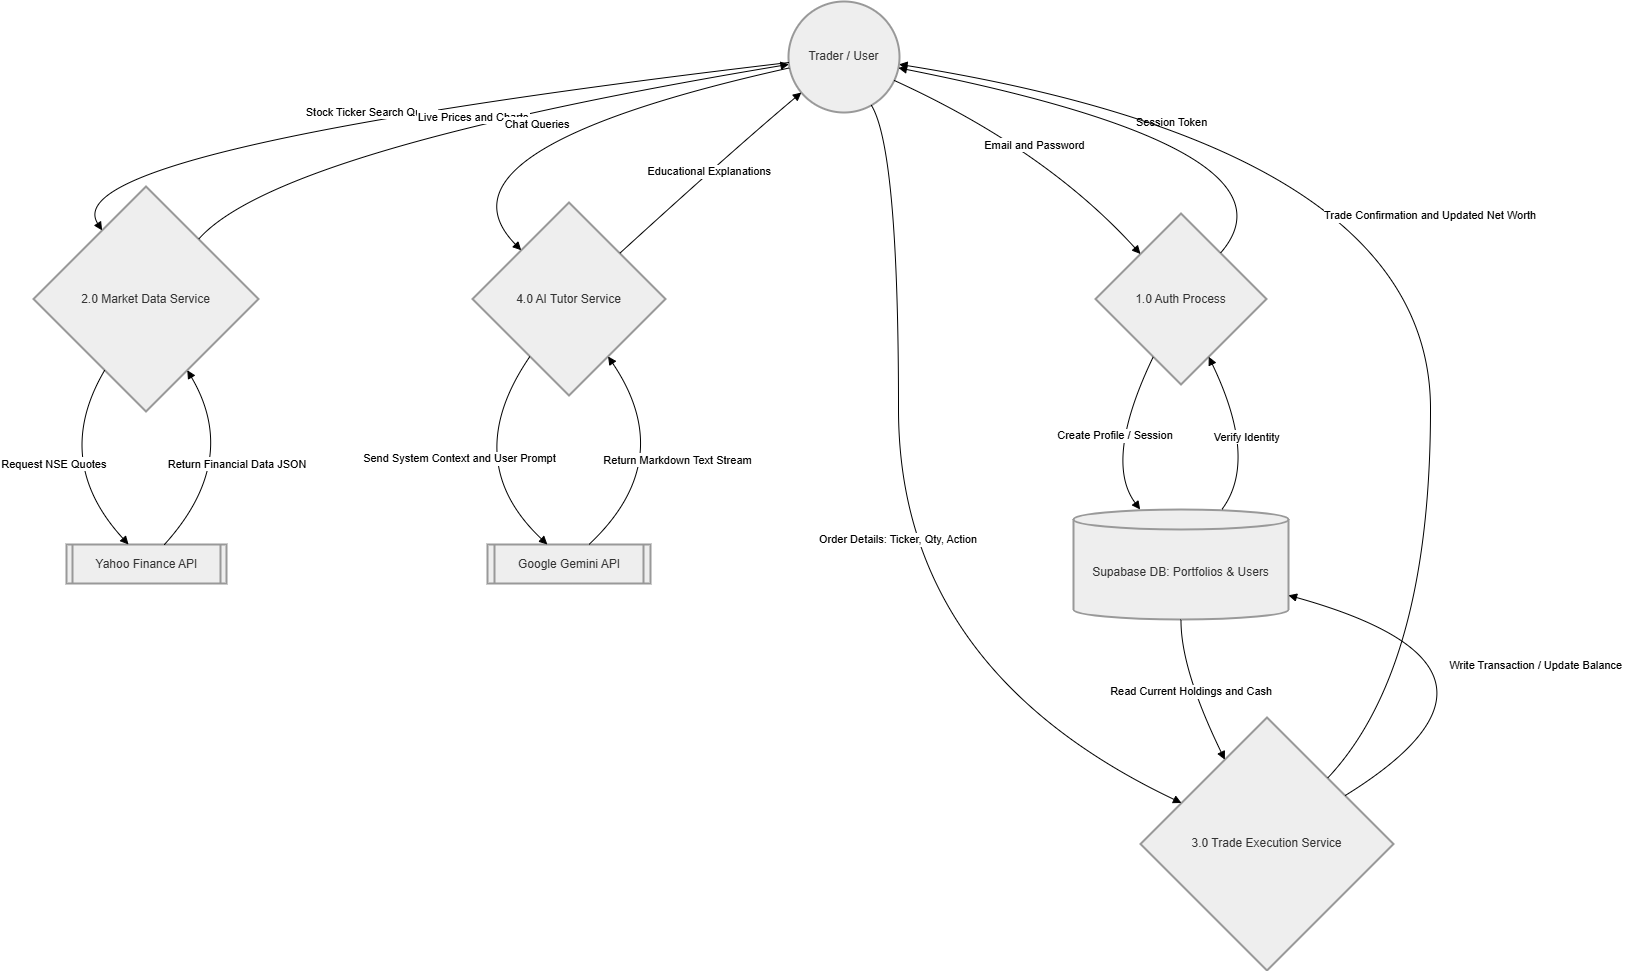

The diagram above was exported from draw.io. Its source (the exported page's mxGraphModel, read from the mxfile embedded in the PNG):
<mxGraphModel dx="3083" dy="1015" grid="1" gridSize="10" guides="1" tooltips="1" connect="1" arrows="1" fold="1" page="1" pageScale="1" pageWidth="850" pageHeight="1100" math="0" shadow="0">
  <root>
    <mxCell id="0" />
    <mxCell id="1" parent="0" />
    <mxCell id="h2W-1wyv2_v2jurs2bK8-1" parent="1" style="ellipse;aspect=fixed;strokeWidth=2;whiteSpace=wrap;fillColor=light-dark(#eeeeee,#1f2020);strokeColor=light-dark(#999999,#cccccc);fontColor=light-dark(#333333,#cccccc);" value="Trader / User" vertex="1">
      <mxGeometry height="111" width="111" x="775" y="20" as="geometry" />
    </mxCell>
    <mxCell id="h2W-1wyv2_v2jurs2bK8-2" parent="1" style="strokeWidth=2;shape=process;whiteSpace=wrap;size=0.04;fillColor=light-dark(#eeeeee,#1f2020);strokeColor=light-dark(#999999,#cccccc);fontColor=light-dark(#333333,#cccccc);" value="Yahoo Finance API" vertex="1">
      <mxGeometry height="39" width="160" x="53" y="563" as="geometry" />
    </mxCell>
    <mxCell id="h2W-1wyv2_v2jurs2bK8-3" parent="1" style="strokeWidth=2;shape=process;whiteSpace=wrap;size=0.04;fillColor=light-dark(#eeeeee,#1f2020);strokeColor=light-dark(#999999,#cccccc);fontColor=light-dark(#333333,#cccccc);" value="Google Gemini API" vertex="1">
      <mxGeometry height="39" width="163" x="474" y="563" as="geometry" />
    </mxCell>
    <mxCell id="h2W-1wyv2_v2jurs2bK8-4" parent="1" style="shape=cylinder3;boundedLbl=1;backgroundOutline=1;size=10;strokeWidth=2;whiteSpace=wrap;fillColor=light-dark(#eeeeee,#1f2020);strokeColor=light-dark(#999999,#cccccc);fontColor=light-dark(#333333,#cccccc);" value="Supabase DB: Portfolios &amp; Users" vertex="1">
      <mxGeometry height="110" width="215" x="1060" y="528" as="geometry" />
    </mxCell>
    <mxCell id="h2W-1wyv2_v2jurs2bK8-5" parent="1" style="rhombus;strokeWidth=2;whiteSpace=wrap;fillColor=light-dark(#eeeeee,#1f2020);strokeColor=light-dark(#999999,#cccccc);fontColor=light-dark(#333333,#cccccc);" value="1.0 Auth Process" vertex="1">
      <mxGeometry height="171" width="171" x="1082" y="232" as="geometry" />
    </mxCell>
    <mxCell id="h2W-1wyv2_v2jurs2bK8-6" parent="1" style="rhombus;strokeWidth=2;whiteSpace=wrap;fillColor=light-dark(#eeeeee,#1f2020);strokeColor=light-dark(#999999,#cccccc);fontColor=light-dark(#333333,#cccccc);" value="2.0 Market Data Service" vertex="1">
      <mxGeometry height="225" width="225" x="20" y="205" as="geometry" />
    </mxCell>
    <mxCell id="h2W-1wyv2_v2jurs2bK8-7" parent="1" style="rhombus;strokeWidth=2;whiteSpace=wrap;fillColor=light-dark(#eeeeee,#1f2020);strokeColor=light-dark(#999999,#cccccc);fontColor=light-dark(#333333,#cccccc);" value="3.0 Trade Execution Service" vertex="1">
      <mxGeometry height="253" width="253" x="1127" y="736" as="geometry" />
    </mxCell>
    <mxCell id="h2W-1wyv2_v2jurs2bK8-8" parent="1" style="rhombus;strokeWidth=2;whiteSpace=wrap;fillColor=light-dark(#eeeeee,#1f2020);strokeColor=light-dark(#999999,#cccccc);fontColor=light-dark(#333333,#cccccc);" value="4.0 AI Tutor Service" vertex="1">
      <mxGeometry height="193" width="193" x="459" y="221" as="geometry" />
    </mxCell>
    <mxCell id="h2W-1wyv2_v2jurs2bK8-9" edge="1" parent="1" source="h2W-1wyv2_v2jurs2bK8-1" style="curved=1;startArrow=none;endArrow=block;exitX=1;exitY=0.73;entryX=0.05;entryY=0;rounded=0;" target="h2W-1wyv2_v2jurs2bK8-5" value="Email and Password">
      <mxGeometry relative="1" as="geometry">
        <Array as="points">
          <mxPoint x="1032" y="168" />
        </Array>
      </mxGeometry>
    </mxCell>
    <mxCell id="h2W-1wyv2_v2jurs2bK8-10" edge="1" parent="1" source="h2W-1wyv2_v2jurs2bK8-5" style="curved=1;startArrow=none;endArrow=block;exitX=0.93;exitY=0;entryX=1;entryY=0.6;rounded=0;" target="h2W-1wyv2_v2jurs2bK8-1" value="Session Token">
      <mxGeometry relative="1" as="geometry">
        <Array as="points">
          <mxPoint x="1297" y="168" />
        </Array>
      </mxGeometry>
    </mxCell>
    <mxCell id="h2W-1wyv2_v2jurs2bK8-11" edge="1" parent="1" source="h2W-1wyv2_v2jurs2bK8-1" style="curved=1;startArrow=none;endArrow=block;exitX=0;exitY=0.56;entryX=0.18;entryY=0;rounded=0;" target="h2W-1wyv2_v2jurs2bK8-6" value="Stock Ticker Search Query">
      <mxGeometry relative="1" as="geometry">
        <Array as="points">
          <mxPoint x="37" y="168" />
        </Array>
      </mxGeometry>
    </mxCell>
    <mxCell id="h2W-1wyv2_v2jurs2bK8-12" edge="1" parent="1" source="h2W-1wyv2_v2jurs2bK8-6" style="curved=1;startArrow=none;endArrow=block;exitX=0.94;exitY=0;entryX=0;entryY=0.58;rounded=0;" target="h2W-1wyv2_v2jurs2bK8-1" value="Live Prices and Charts">
      <mxGeometry relative="1" as="geometry">
        <Array as="points">
          <mxPoint x="264" y="168" />
        </Array>
      </mxGeometry>
    </mxCell>
    <mxCell id="h2W-1wyv2_v2jurs2bK8-13" edge="1" parent="1" source="h2W-1wyv2_v2jurs2bK8-1" style="curved=1;startArrow=none;endArrow=block;exitX=0.79;exitY=1;entryX=0;entryY=0.26;rounded=0;" target="h2W-1wyv2_v2jurs2bK8-7" value="Order Details: Ticker, Qty, Action">
      <mxGeometry relative="1" as="geometry">
        <Array as="points">
          <mxPoint x="885" y="168" />
          <mxPoint x="885" y="687" />
        </Array>
      </mxGeometry>
    </mxCell>
    <mxCell id="h2W-1wyv2_v2jurs2bK8-14" edge="1" parent="1" source="h2W-1wyv2_v2jurs2bK8-7" style="curved=1;startArrow=none;endArrow=block;exitX=0.96;exitY=0;entryX=1;entryY=0.58;rounded=0;" target="h2W-1wyv2_v2jurs2bK8-1" value="Trade Confirmation and Updated Net Worth">
      <mxGeometry relative="1" as="geometry">
        <Array as="points">
          <mxPoint x="1417" y="687" />
          <mxPoint x="1417" y="168" />
        </Array>
      </mxGeometry>
    </mxCell>
    <mxCell id="h2W-1wyv2_v2jurs2bK8-15" edge="1" parent="1" source="h2W-1wyv2_v2jurs2bK8-1" style="curved=1;startArrow=none;endArrow=block;exitX=0;exitY=0.61;entryX=0.01;entryY=0;rounded=0;" target="h2W-1wyv2_v2jurs2bK8-8" value="Chat Queries">
      <mxGeometry relative="1" as="geometry">
        <Array as="points">
          <mxPoint x="409" y="168" />
        </Array>
      </mxGeometry>
    </mxCell>
    <mxCell id="h2W-1wyv2_v2jurs2bK8-16" edge="1" parent="1" source="h2W-1wyv2_v2jurs2bK8-8" style="curved=1;startArrow=none;endArrow=block;exitX=1;exitY=0.05;entryX=0;entryY=0.92;rounded=0;" target="h2W-1wyv2_v2jurs2bK8-1" value="Educational Explanations">
      <mxGeometry relative="1" as="geometry">
        <Array as="points">
          <mxPoint x="720" y="168" />
        </Array>
      </mxGeometry>
    </mxCell>
    <mxCell id="h2W-1wyv2_v2jurs2bK8-17" edge="1" parent="1" source="h2W-1wyv2_v2jurs2bK8-5" style="curved=1;startArrow=none;endArrow=block;exitX=0.26;exitY=1;entryX=0.31;entryY=0;rounded=0;" target="h2W-1wyv2_v2jurs2bK8-4" value="Create Profile / Session">
      <mxGeometry relative="1" as="geometry">
        <Array as="points">
          <mxPoint x="1090" y="479" />
        </Array>
      </mxGeometry>
    </mxCell>
    <mxCell id="h2W-1wyv2_v2jurs2bK8-18" edge="1" parent="1" source="h2W-1wyv2_v2jurs2bK8-4" style="curved=1;startArrow=none;endArrow=block;exitX=0.69;exitY=0;entryX=0.74;entryY=1;rounded=0;" target="h2W-1wyv2_v2jurs2bK8-5" value="Verify Identity">
      <mxGeometry relative="1" as="geometry">
        <Array as="points">
          <mxPoint x="1245" y="479" />
        </Array>
      </mxGeometry>
    </mxCell>
    <mxCell id="h2W-1wyv2_v2jurs2bK8-19" edge="1" parent="1" source="h2W-1wyv2_v2jurs2bK8-7" style="curved=1;startArrow=none;endArrow=block;exitX=1;exitY=0.19;entryX=1;entryY=0.78;rounded=0;" target="h2W-1wyv2_v2jurs2bK8-4" value="Write Transaction / Update Balance">
      <mxGeometry relative="1" as="geometry">
        <Array as="points">
          <mxPoint x="1537" y="687" />
        </Array>
      </mxGeometry>
    </mxCell>
    <mxCell id="h2W-1wyv2_v2jurs2bK8-20" edge="1" parent="1" source="h2W-1wyv2_v2jurs2bK8-4" style="curved=1;startArrow=none;endArrow=block;exitX=0.5;exitY=1;entryX=0.25;entryY=0;rounded=0;" target="h2W-1wyv2_v2jurs2bK8-7" value="Read Current Holdings and Cash">
      <mxGeometry relative="1" as="geometry">
        <Array as="points">
          <mxPoint x="1167" y="687" />
        </Array>
      </mxGeometry>
    </mxCell>
    <mxCell id="h2W-1wyv2_v2jurs2bK8-21" edge="1" parent="1" source="h2W-1wyv2_v2jurs2bK8-6" style="curved=1;startArrow=none;endArrow=block;exitX=0.21;exitY=1;entryX=0.39;entryY=0.01;rounded=0;" target="h2W-1wyv2_v2jurs2bK8-2" value="Request NSE Quotes">
      <mxGeometry relative="1" as="geometry">
        <Array as="points">
          <mxPoint x="38" y="479" />
        </Array>
      </mxGeometry>
    </mxCell>
    <mxCell id="h2W-1wyv2_v2jurs2bK8-22" edge="1" parent="1" source="h2W-1wyv2_v2jurs2bK8-2" style="curved=1;startArrow=none;endArrow=block;exitX=0.61;exitY=0.01;entryX=0.79;entryY=1;rounded=0;" target="h2W-1wyv2_v2jurs2bK8-6" value="Return Financial Data JSON">
      <mxGeometry relative="1" as="geometry">
        <Array as="points">
          <mxPoint x="227" y="479" />
        </Array>
      </mxGeometry>
    </mxCell>
    <mxCell id="h2W-1wyv2_v2jurs2bK8-23" edge="1" parent="1" source="h2W-1wyv2_v2jurs2bK8-8" style="curved=1;startArrow=none;endArrow=block;exitX=0.16;exitY=1;entryX=0.37;entryY=0.01;rounded=0;" target="h2W-1wyv2_v2jurs2bK8-3" value="Send System Context and User Prompt">
      <mxGeometry relative="1" as="geometry">
        <Array as="points">
          <mxPoint x="445" y="479" />
        </Array>
      </mxGeometry>
    </mxCell>
    <mxCell id="h2W-1wyv2_v2jurs2bK8-24" edge="1" parent="1" source="h2W-1wyv2_v2jurs2bK8-3" style="curved=1;startArrow=none;endArrow=block;exitX=0.62;exitY=0.01;entryX=0.84;entryY=1;rounded=0;" target="h2W-1wyv2_v2jurs2bK8-8" value="Return Markdown Text Stream">
      <mxGeometry relative="1" as="geometry">
        <Array as="points">
          <mxPoint x="665" y="479" />
        </Array>
      </mxGeometry>
    </mxCell>
  </root>
</mxGraphModel>